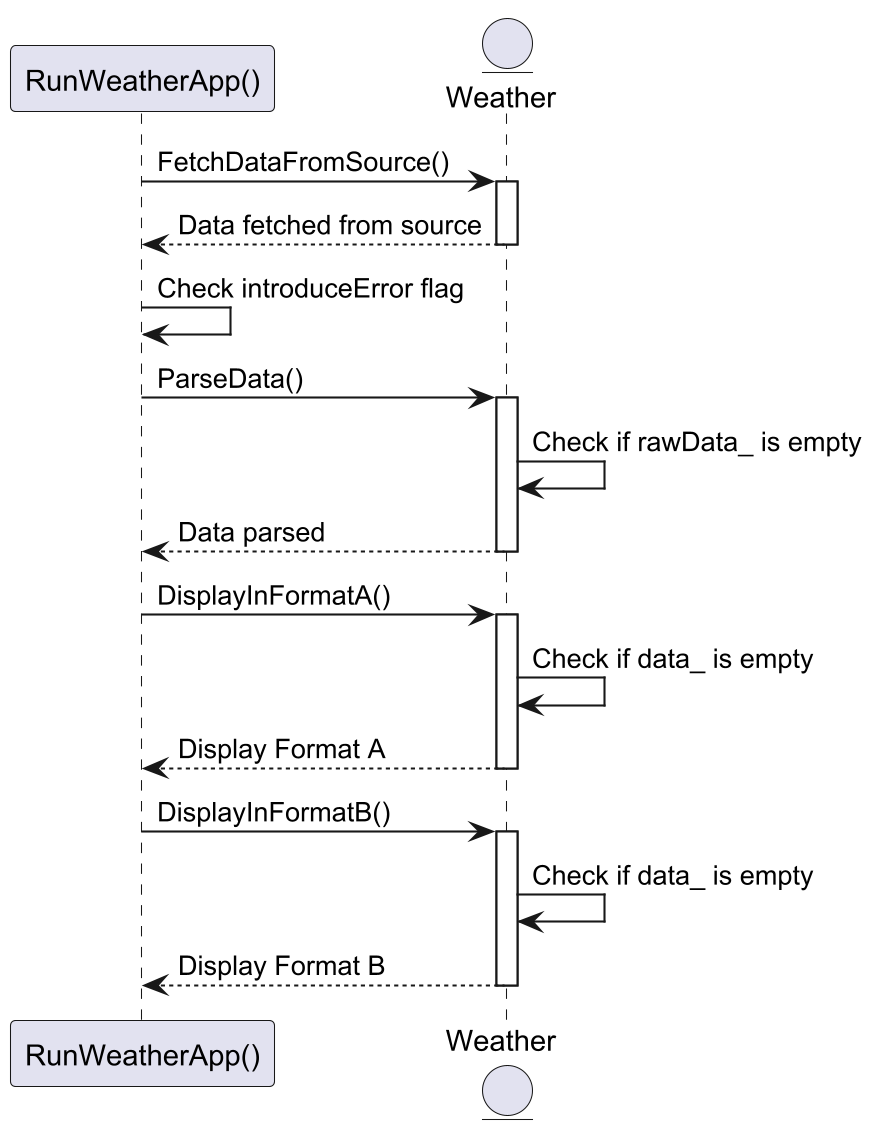

The diagram above was rendered by PlantUML. Its source (embedded in the PNG):
@startuml
skinparamlocked dpi 200
participant "RunWeatherApp()" as R
entity "Weather" as W

R -> W: FetchDataFromSource()
activate W
W --> R: Data fetched from source
deactivate W

R -> R: Check introduceError flag
R -> W: ParseData()
activate W
W -> W: Check if rawData_ is empty
W --> R: Data parsed
deactivate W

R -> W: DisplayInFormatA()
activate W
W -> W: Check if data_ is empty
W --> R: Display Format A
deactivate W

R -> W: DisplayInFormatB()
activate W
W -> W: Check if data_ is empty
W --> R: Display Format B
deactivate W

@enduml